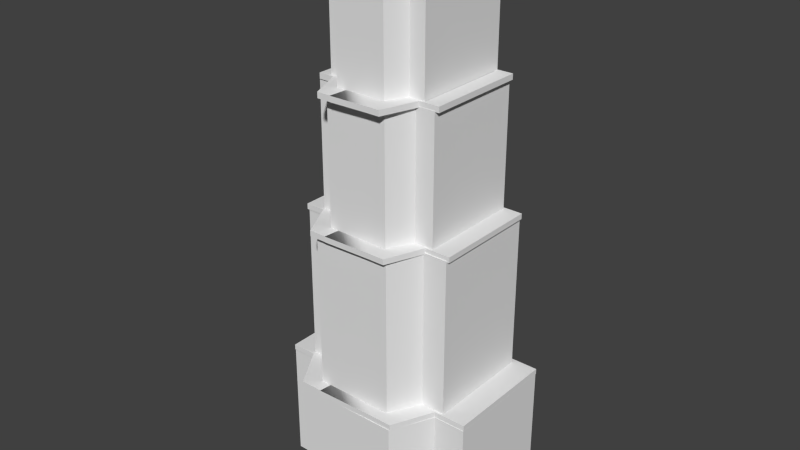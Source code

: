 # Source: Building_Large_Tiered.blend  (saved by Blender 2.76.0; exported with 4.5.12 LTS)
import bpy
from mathutils import Matrix  # noqa: F401  (used for matrix-valued properties, if any)

bpy.ops.wm.read_factory_settings(use_empty=True)
scene = bpy.context.scene
scene.name = 'Scene'

# ---- collections
col_collection_1 = bpy.data.collections.new('Collection 1'); scene.collection.children.link(col_collection_1)

# ---- node groups
ng_auto_smooth = bpy.data.node_groups.new('Auto Smooth', 'GeometryNodeTree')
_s = ng_auto_smooth.interface.new_socket(name='Geometry', in_out='OUTPUT', socket_type='NodeSocketGeometry')
_s = ng_auto_smooth.interface.new_socket(name='Geometry', in_out='INPUT', socket_type='NodeSocketGeometry')
_s = ng_auto_smooth.interface.new_socket(name='Angle', in_out='INPUT', socket_type='NodeSocketFloat')
_s.subtype = 'ANGLE'
_s.min_value = 0.0
_s.max_value = 3.142
ng_auto_smooth.is_modifier = True
_N = ng_auto_smooth.nodes; _L = ng_auto_smooth.links
n0 = _N.new('NodeGroupOutput'); n0.name = 'Group Output'; n0.location = (480, -100)
n1 = _N.new('NodeGroupInput'); n1.name = 'Group Input'; n1.location = (-420, -300)
n2 = _N.new('NodeGroupInput'); n2.name = 'Group Input.001'; n2.location = (-60, -100)
n3 = _N.new('GeometryNodeSetShadeSmooth'); n3.name = 'Set Shade Smooth'; n3.location = (120, -100)
n3.domain = 'EDGE'
n4 = _N.new('GeometryNodeSetShadeSmooth'); n4.name = 'Set Shade Smooth.001'; n4.location = (300, -100)
n5 = _N.new('GeometryNodeInputMeshEdgeAngle'); n5.name = 'Edge Angle'; n5.location = (-420, -220)
n6 = _N.new('GeometryNodeInputEdgeSmooth'); n6.name = 'Is Edge Smooth'; n6.location = (-60, -160)
n7 = _N.new('GeometryNodeInputShadeSmooth'); n7.name = 'Is Face Smooth'; n7.location = (-240, -340)
n8 = _N.new('FunctionNodeBooleanMath'); n8.name = 'Boolean Math'; n8.location = (-60, -220)
n9 = _N.new('FunctionNodeCompare'); n9.name = 'Compare'; n9.location = (-240, -180)
n9.operation = 'LESS_EQUAL'
_L.new(n5.outputs[0], n9.inputs[0])
_L.new(n4.outputs[0], n0.inputs[0])
_L.new(n1.outputs[1], n9.inputs[1])
_L.new(n9.outputs[0], n8.inputs[0])
_L.new(n7.outputs[0], n8.inputs[1])
_L.new(n2.outputs[0], n3.inputs[0])
_L.new(n6.outputs[0], n3.inputs[1])
_L.new(n3.outputs[0], n4.inputs[0])
_L.new(n8.outputs[0], n3.inputs[2])
n0.is_active_output = True

# ---- world
world_world = bpy.data.worlds.new('World'); scene.world = world_world
world_world.color = (0.05088, 0.05088, 0.05088)
world_world.use_sun_shadow = False
world_world.sun_shadow_jitter_overblur = 0.0
world_world.cycles.sampling_method = 'NONE'
world_world.cycles.sample_map_resolution = 256

# ---- meshes
me_cube = bpy.data.meshes.new('Cube')
me_cube.from_pydata([(-8.322, 5.814, 9.487), (-8.322, 5.814, 9.928), (-6.322, 5.814, 9.487), (-6.322, 5.814, 9.928), (-8.322, -2.776, 9.487), (-8.322, -2.776, 9.928), (-6.322, -2.776, 9.487), (-6.322, -2.776, 9.928), (-6.322, 6.21, 9.487), (-8.322, 6.21, 9.487), (-8.322, 6.21, 9.928), (-6.322, 6.21, 9.928), (-6.322, -3.09, 9.928), (-6.322, -3.09, 9.487), (-8.322, -3.09, 9.487), (-8.322, -3.09, 9.928), (6.147, 5.814, 9.928), (6.147, 5.814, 9.487), (6.147, 6.21, 9.928), (6.147, 6.21, 9.487), (8.11, 5.814, 9.928), (8.11, 5.814, 9.487), (8.11, 6.21, 9.928), (8.11, 6.21, 9.487), (6.147, -2.718, 9.928), (6.147, -2.718, 9.487), (8.11, -2.718, 9.928), (8.11, -2.718, 9.487), (6.147, -2.949, 9.928), (6.147, -2.949, 9.487), (8.11, -2.949, 9.928), (8.11, -2.949, 9.487), (5.546, -2.718, 9.928), (5.546, -2.718, 9.487), (5.546, -2.949, 9.928), (5.546, -2.949, 9.487), (3.939, -2.718, 9.928), (3.939, -2.718, 9.487), (3.939, -2.949, 9.928), (3.939, -2.949, 9.487), (4.035, -6.198, 9.928), (4.035, -6.198, 9.487), (2.428, -6.198, 9.928), (2.428, -6.198, 9.487), (-4.55, -2.776, 9.928), (-4.55, -2.776, 9.487), (-4.55, -3.09, 9.928), (-4.55, -3.09, 9.487), (-4.354, -6.277, 9.928), (-4.354, -6.277, 9.487), (-2.583, -6.277, 9.928), (-2.583, -6.277, 9.487), (-2.207, -3.05, 9.928), (-2.207, -3.05, 9.487), (-2.576, -6.298, 9.928), (-2.576, -6.298, 9.487), (-5.021, 5.194, 32.56), (-5.021, 5.194, 33.0), (-3.784, 5.194, 32.56), (-3.784, 5.194, 33.0), (-5.021, -2.397, 32.56), (-5.021, -2.397, 33.0), (-3.784, -2.397, 32.56), (-3.784, -2.397, 33.0), (-3.784, 5.543, 32.56), (-5.021, 5.543, 32.56), (-5.021, 5.543, 33.0), (-3.784, 5.543, 33.0), (-3.784, -2.675, 33.0), (-3.784, -2.675, 32.56), (-5.021, -2.675, 32.56), (-5.021, -2.675, 33.0), (3.931, 5.194, 33.0), (3.931, 5.194, 32.56), (3.931, 5.543, 33.0), (3.931, 5.543, 32.56), (5.145, 5.194, 33.0), (5.145, 5.194, 32.56), (5.145, 5.543, 33.0), (5.145, 5.543, 32.56), (3.931, -2.346, 33.0), (3.931, -2.346, 32.56), (5.145, -2.346, 33.0), (5.145, -2.346, 32.56), (3.931, -2.551, 33.0), (3.931, -2.551, 32.56), (5.145, -2.551, 33.0), (5.145, -2.551, 32.56), (3.559, -2.346, 33.0), (3.559, -2.346, 32.56), (3.559, -2.551, 33.0), (3.559, -2.551, 32.56), (2.565, -2.346, 33.0), (2.565, -2.346, 32.56), (2.565, -2.551, 33.0), (2.565, -2.551, 32.56), (2.624, -5.421, 33.0), (2.624, -5.421, 32.56), (1.63, -5.421, 33.0), (1.63, -5.421, 32.56), (-2.688, -2.397, 33.0), (-2.688, -2.397, 32.56), (-2.688, -2.675, 33.0), (-2.688, -2.675, 32.56), (-2.566, -5.491, 33.0), (-2.566, -5.491, 32.56), (-1.47, -5.491, 33.0), (-1.47, -5.491, 32.56), (-1.238, -2.639, 33.0), (-1.238, -2.639, 32.56), (-1.466, -5.51, 33.0), (-1.466, -5.51, 32.56), (-6.547, 5.397, 22.28), (-6.547, 5.397, 22.72), (-4.98, 5.397, 22.28), (-4.98, 5.397, 22.72), (-6.547, -2.545, 22.28), (-6.547, -2.545, 22.72), (-4.98, -2.545, 22.28), (-4.98, -2.545, 22.72), (-4.98, 5.763, 22.28), (-6.547, 5.763, 22.28), (-6.547, 5.763, 22.72), (-4.98, 5.763, 22.72), (-4.98, -2.836, 22.72), (-4.98, -2.836, 22.28), (-6.547, -2.836, 22.28), (-6.547, -2.836, 22.72), (4.789, 5.397, 22.72), (4.789, 5.397, 22.28), (4.789, 5.763, 22.72), (4.789, 5.763, 22.28), (6.326, 5.397, 22.72), (6.326, 5.397, 22.28), (6.326, 5.763, 22.72), (6.326, 5.763, 22.28), (4.789, -2.492, 22.72), (4.789, -2.492, 22.28), (6.326, -2.492, 22.72), (6.326, -2.492, 22.28), (4.789, -2.706, 22.72), (4.789, -2.706, 22.28), (6.326, -2.706, 22.72), (6.326, -2.706, 22.28), (4.317, -2.492, 22.72), (4.317, -2.492, 22.28), (4.317, -2.706, 22.72), (4.317, -2.706, 22.28), (3.059, -2.492, 22.72), (3.059, -2.492, 22.28), (3.059, -2.706, 22.72), (3.059, -2.706, 22.28), (3.134, -5.71, 22.72), (3.134, -5.71, 22.28), (1.875, -5.71, 22.72), (1.875, -5.71, 22.28), (-3.592, -2.545, 22.72), (-3.592, -2.545, 22.28), (-3.592, -2.836, 22.72), (-3.592, -2.836, 22.28), (-3.439, -5.782, 22.72), (-3.439, -5.782, 22.28), (-2.05, -5.782, 22.72), (-2.05, -5.782, 22.28), (-1.756, -2.799, 22.72), (-1.756, -2.799, 22.28), (-2.046, -5.803, 22.72), (-2.046, -5.803, 22.28), (8.112, -2.98, -0.1267), (-8.377, -2.98, -0.1267), (-8.377, 6.143, -0.1267), (8.112, 6.143, -0.1267), (8.112, -2.98, 9.486), (-8.377, -2.98, 9.486), (-8.377, 6.143, 9.486), (8.112, 6.143, 9.486), (8.112, -2.98, 8.486), (-8.377, -2.98, 8.486), (-4.681, -2.779, 22.37), (-6.1, -2.98, -0.1267), (8.112, -2.98, 8.986), (-8.377, -2.98, 8.986), (-6.1, -2.98, 9.486), (5.581, -2.98, -0.1267), (8.112, -2.98, 7.986), (-8.377, -2.98, 7.986), (5.581, -2.98, 9.486), (-6.1, -2.98, 8.486), (5.581, -2.98, 8.486), (5.581, -2.98, 8.986), (5.581, -2.98, 7.986), (-6.1, -2.98, 7.986), (-6.1, -2.98, 8.986), (3.99, -6.259, -0.1267), (-0.1323, -6.259, -0.1267), (3.99, -6.259, 9.486), (-0.1323, -6.259, 9.486), (3.99, -6.259, 8.486), (-0.1323, -6.259, 8.486), (-0.1323, -6.259, 7.986), (-0.1323, -6.259, 8.986), (-4.254, -6.259, -0.1267), (-4.254, -6.259, 9.486), (-4.254, -6.259, 8.486), (3.99, -6.259, 8.986), (3.99, -6.259, 7.986), (-4.254, -6.259, 7.986), (-4.254, -6.259, 8.986), (-4.681, -2.779, 9.486), (-6.413, -2.779, 9.486), (6.137, -2.779, 9.486), (6.137, 5.826, 9.486), (-6.413, 5.826, 9.486), (4.21, -2.779, 9.486), (-3.734, -2.576, 22.37), (2.999, -5.275, 9.486), (-0.1384, -5.275, 9.486), (-3.276, -5.275, 9.486), (-6.413, -2.779, 22.37), (6.137, -2.779, 22.37), (6.137, 5.826, 22.37), (-6.413, 5.826, 22.37), (4.21, -2.779, 22.37), (-3.734, -2.576, 32.62), (2.999, -5.275, 22.37), (-0.1384, -5.275, 22.37), (-3.276, -5.275, 22.37), (-5.105, -2.576, 22.37), (4.82, -2.576, 22.37), (4.82, 5.653, 22.37), (-5.105, 5.653, 22.37), (3.297, -2.576, 22.37), (-3.063, -2.431, 32.62), (2.339, -4.549, 22.37), (-0.1424, -4.549, 22.37), (-2.624, -4.549, 22.37), (-5.105, -2.576, 32.62), (4.82, -2.576, 32.62), (4.82, 5.653, 32.62), (-5.105, 5.653, 32.62), (3.297, -2.576, 32.62), (-3.063, -2.431, 40.26), (2.339, -4.549, 32.62), (-0.1424, -4.549, 32.62), (-2.624, -4.549, 32.62), (-4.176, -2.431, 32.62), (3.886, -2.431, 32.62), (3.886, 5.502, 32.62), (-4.176, 5.502, 32.62), (2.648, -2.431, 32.62), (-2.848, -2.385, 40.26), (1.87, -4.035, 32.62), (-0.1453, -4.035, 32.62), (-2.161, -4.035, 32.62), (-4.176, -2.431, 40.26), (3.886, -2.431, 40.26), (3.886, 5.502, 40.26), (-4.176, 5.502, 40.26), (2.648, -2.431, 40.26), (-2.848, -2.385, 40.77), (1.87, -4.035, 40.26), (-0.1453, -4.035, 40.26), (-2.161, -4.035, 40.26), (-3.878, -2.385, 40.26), (3.586, -2.385, 40.26), (3.586, 5.195, 40.26), (-3.878, 5.195, 40.26), (2.44, -2.385, 40.26), (-2.488, -2.308, 40.77), (1.72, -3.87, 40.26), (-0.1462, -3.87, 40.26), (-2.012, -3.87, 40.26), (-3.878, -2.385, 40.77), (3.586, -2.385, 40.77), (3.586, 5.195, 40.77), (-3.878, 5.195, 40.77), (2.44, -2.385, 40.77), (-2.488, -2.308, 41.48), (1.72, -3.87, 40.77), (-0.1462, -3.87, 40.77), (-2.012, -3.87, 40.77), (-3.382, -2.308, 40.77), (3.086, -2.308, 40.77), (3.086, 4.931, 40.77), (-3.382, 4.931, 40.77), (2.093, -2.308, 40.77), (-0.7587, -0.07471, 44.07), (1.469, -3.594, 40.77), (-0.1477, -3.594, 40.77), (-1.765, -3.594, 40.77), (-3.382, -2.308, 41.48), (3.086, -2.308, 41.48), (3.086, 4.931, 41.48), (-3.382, 4.931, 41.48), (2.093, -2.308, 41.48), (-0.1477, -2.308, 41.48), (1.469, -2.672, 41.48), (-0.1477, -2.672, 41.48), (-1.765, -2.672, 41.48), (-0.9877, -0.07471, 44.07), (0.6711, -0.07471, 44.07), (0.6711, 1.782, 44.07), (-0.9877, 1.782, 44.07), (0.4165, -0.07471, 44.07), (-0.1583, -0.07471, 44.07)], [], [(1, 3, 11, 10), (2, 3, 7, 6), (5, 4, 14, 15), (4, 5, 1, 0), (2, 6, 4, 0), (7, 3, 1, 5), (9, 10, 11, 8), (2, 0, 9, 8), (11, 3, 16, 18), (0, 1, 10, 9), (13, 12, 15, 14), (4, 6, 13, 14), (7, 5, 15, 12), (6, 7, 44, 45), (17, 19, 23, 21), (3, 2, 17, 16), (2, 8, 19, 17), (8, 11, 18, 19), (20, 21, 23, 22), (19, 18, 22, 23), (18, 16, 20, 22), (21, 20, 26, 27), (25, 27, 31, 29), (20, 16, 24, 26), (17, 21, 27, 25), (16, 17, 25, 24), (28, 29, 31, 30), (29, 28, 34, 35), (26, 24, 28, 30), (27, 26, 30, 31), (34, 32, 36, 38), (25, 29, 35, 33), (24, 25, 33, 32), (28, 24, 32, 34), (36, 37, 39, 38), (39, 35, 41, 43), (33, 35, 39, 37), (32, 33, 37, 36), (41, 40, 42, 43), (35, 34, 40, 41), (34, 38, 42, 40), (42, 38, 52, 54), (45, 44, 46, 47), (13, 6, 45, 47), (47, 46, 50, 51), (7, 12, 46, 44), (48, 49, 51, 50), (13, 47, 51, 49), (12, 13, 49, 48), (46, 12, 48, 50), (52, 53, 55, 54), (39, 43, 55, 53), (43, 42, 54, 55), (38, 39, 53, 52), (52, 46, 50, 54), (57, 59, 67, 66), (58, 59, 63, 62), (61, 60, 70, 71), (60, 61, 57, 56), (58, 62, 60, 56), (63, 59, 57, 61), (65, 66, 67, 64), (58, 56, 65, 64), (67, 59, 72, 74), (56, 57, 66, 65), (69, 68, 71, 70), (60, 62, 69, 70), (63, 61, 71, 68), (62, 63, 100, 101), (73, 75, 79, 77), (59, 58, 73, 72), (58, 64, 75, 73), (64, 67, 74, 75), (76, 77, 79, 78), (75, 74, 78, 79), (74, 72, 76, 78), (77, 76, 82, 83), (81, 83, 87, 85), (76, 72, 80, 82), (73, 77, 83, 81), (72, 73, 81, 80), (84, 85, 87, 86), (85, 84, 90, 91), (82, 80, 84, 86), (83, 82, 86, 87), (90, 88, 92, 94), (81, 85, 91, 89), (80, 81, 89, 88), (84, 80, 88, 90), (92, 93, 95, 94), (95, 91, 97, 99), (89, 91, 95, 93), (88, 89, 93, 92), (97, 96, 98, 99), (91, 90, 96, 97), (90, 94, 98, 96), (98, 94, 108, 110), (101, 100, 102, 103), (69, 62, 101, 103), (103, 102, 106, 107), (63, 68, 102, 100), (104, 105, 107, 106), (69, 103, 107, 105), (68, 69, 105, 104), (102, 68, 104, 106), (108, 109, 111, 110), (95, 99, 111, 109), (99, 98, 110, 111), (94, 95, 109, 108), (108, 102, 106, 110), (113, 115, 123, 122), (114, 115, 119, 118), (117, 116, 126, 127), (116, 117, 113, 112), (114, 118, 116, 112), (119, 115, 113, 117), (121, 122, 123, 120), (114, 112, 121, 120), (123, 115, 128, 130), (112, 113, 122, 121), (125, 124, 127, 126), (116, 118, 125, 126), (119, 117, 127, 124), (118, 119, 156, 157), (129, 131, 135, 133), (115, 114, 129, 128), (114, 120, 131, 129), (120, 123, 130, 131), (132, 133, 135, 134), (131, 130, 134, 135), (130, 128, 132, 134), (133, 132, 138, 139), (137, 139, 143, 141), (132, 128, 136, 138), (129, 133, 139, 137), (128, 129, 137, 136), (140, 141, 143, 142), (141, 140, 146, 147), (138, 136, 140, 142), (139, 138, 142, 143), (146, 144, 148, 150), (137, 141, 147, 145), (136, 137, 145, 144), (140, 136, 144, 146), (148, 149, 151, 150), (151, 147, 153, 155), (145, 147, 151, 149), (144, 145, 149, 148), (153, 152, 154, 155), (147, 146, 152, 153), (146, 150, 154, 152), (154, 150, 164, 166), (157, 156, 158, 159), (125, 118, 157, 159), (159, 158, 162, 163), (119, 124, 158, 156), (160, 161, 163, 162), (125, 159, 163, 161), (124, 125, 161, 160), (158, 124, 160, 162), (164, 165, 167, 166), (151, 155, 167, 165), (155, 154, 166, 167), (150, 151, 165, 164), (164, 158, 162, 166), (186, 172, 210, 213), (192, 182, 173, 181), (169, 185, 177, 181, 173, 174, 170), (170, 174, 175, 171), (172, 180, 176, 184, 168, 171, 175), (191, 187, 177, 185), (174, 173, 209, 212), (191, 179, 201, 206), (189, 186, 195, 204), (176, 180, 189, 188), (180, 172, 186, 189), (183, 190, 205, 193), (168, 184, 190, 183), (184, 176, 188, 190), (179, 191, 185, 169), (188, 189, 204, 197), (187, 192, 181, 177), (182, 192, 207, 202), (202, 196, 216, 217), (205, 197, 198, 199), (204, 195, 196, 200), (197, 204, 200, 198), (193, 205, 199, 194), (194, 199, 206, 201), (199, 198, 203, 206), (198, 200, 207, 203), (200, 196, 202, 207), (190, 188, 197, 205), (192, 187, 203, 207), (187, 191, 206, 203), (211, 212, 221, 220), (208, 217, 226, 178), (212, 209, 218, 221), (195, 186, 213, 215), (182, 202, 217, 208), (175, 174, 212, 211), (173, 182, 208, 209), (196, 195, 215, 216), (172, 175, 211, 210), (221, 218, 227, 230), (224, 222, 231, 233), (219, 220, 229, 228), (216, 215, 224, 225), (209, 208, 178, 218), (213, 210, 219, 222), (217, 216, 225, 226), (210, 211, 220, 219), (215, 213, 222, 224), (235, 234, 243, 244), (231, 228, 237, 240), (227, 214, 223, 236), (178, 226, 235, 214), (220, 221, 230, 229), (225, 224, 233, 234), (218, 178, 214, 227), (222, 219, 228, 231), (226, 225, 234, 235), (236, 223, 232, 245), (243, 242, 251, 252), (238, 239, 248, 247), (228, 229, 238, 237), (233, 231, 240, 242), (230, 227, 236, 239), (214, 235, 244, 223), (229, 230, 239, 238), (234, 233, 242, 243), (232, 253, 262, 241), (248, 245, 254, 257), (251, 249, 258, 260), (240, 237, 246, 249), (244, 243, 252, 253), (237, 238, 247, 246), (242, 240, 249, 251), (239, 236, 245, 248), (223, 244, 253, 232), (260, 258, 267, 269), (255, 256, 265, 264), (262, 261, 270, 271), (247, 248, 257, 256), (252, 251, 260, 261), (245, 232, 241, 254), (249, 246, 255, 258), (253, 252, 261, 262), (246, 247, 256, 255), (263, 250, 259, 272), (270, 269, 278, 279), (265, 266, 275, 274), (257, 254, 263, 266), (241, 262, 271, 250), (256, 257, 266, 265), (261, 260, 269, 270), (254, 241, 250, 263), (258, 255, 264, 267), (274, 275, 284, 283), (259, 280, 289, 268), (275, 272, 281, 284), (267, 264, 273, 276), (271, 270, 279, 280), (264, 265, 274, 273), (269, 267, 276, 278), (266, 263, 272, 275), (250, 271, 280, 259), (287, 285, 294, 296), (282, 283, 292, 291), (289, 288, 297, 298), (279, 278, 287, 288), (272, 259, 268, 281), (276, 273, 282, 285), (280, 279, 288, 289), (273, 274, 283, 282), (278, 276, 285, 287), (277, 295, 304, 286), (294, 295, 297, 296), (295, 277, 298, 297), (284, 281, 290, 293), (268, 289, 298, 277), (283, 284, 293, 292), (288, 287, 296, 297), (281, 268, 277, 290), (285, 282, 291, 294), (300, 301, 302, 299, 286, 304, 303), (295, 294, 303, 304), (293, 290, 299, 302), (290, 277, 286, 299), (294, 291, 300, 303), (292, 293, 302, 301), (291, 292, 301, 300)])
me_cube.polygons.foreach_set('use_smooth', [True] * 292)
_uv = me_cube.uv_layers.new(name='UVMap')
_uv.uv.foreach_set('vector', [0.3293, 5.467e-08, 0.3293, 0.05096, 0.3192, 0.05096, 0.3192, 5.467e-08, 0.8456, 0.9192, 0.7945, 0.9192, 0.7945, 0.7003, 0.8456, 0.7003, 0.6924, 0.929, 0.7435, 0.929, 0.7435, 0.937, 0.6924, 0.937, 0.7435, 0.929, 0.6924, 0.929, 0.6924, 0.7104, 0.7435, 0.7104, 0.01011, 0.3677, 0.2293, 0.3677, 0.2293, 0.4187, 0.01011, 0.4187, 0.5485, 0.05096, 0.3293, 0.05096, 0.3293, 5.467e-08, 0.5485, 0.0, 0.9008, 0.8374, 0.8498, 0.8374, 0.8498, 0.7864, 0.9008, 0.7864, 0.01011, 0.3677, 0.01011, 0.4187, 7.302e-08, 0.4187, 7.302e-08, 0.3677, 0.3192, 0.05096, 0.3293, 0.05096, 0.3293, 0.3687, 0.3192, 0.3687, 0.7435, 0.7104, 0.6924, 0.7104, 0.6924, 0.7003, 0.7435, 0.7003, 0.3862, 0.9895, 0.3862, 0.9385, 0.4372, 0.9385, 0.4372, 0.9895, 0.2293, 0.4187, 0.2293, 0.3677, 0.2374, 0.3677, 0.2374, 0.4187, 0.5485, 0.05096, 0.5485, 0.0, 0.5566, 0.0, 0.5566, 0.05096, 0.5335, 0.9433, 0.5335, 0.9942, 0.4882, 0.9942, 0.4882, 0.9433, 0.01011, 0.05, 0.0, 0.05, 0.0, 4.86e-08, 0.01011, 4.86e-08, 0.9519, 0.7364, 0.9008, 0.7364, 0.9008, 0.4187, 0.9519, 0.4187, 0.01011, 0.3677, 7.302e-08, 0.3677, 0.0, 0.05, 0.01011, 0.05, 0.9008, 0.7864, 0.8498, 0.7864, 0.8498, 0.4687, 0.9008, 0.4687, 0.7945, 0.7104, 0.7435, 0.7104, 0.7435, 0.7003, 0.7945, 0.7003, 0.9008, 0.4687, 0.8498, 0.4687, 0.8498, 0.4187, 0.9008, 0.4187, 0.3192, 0.3687, 0.3293, 0.3687, 0.3293, 0.4187, 0.3192, 0.4187, 0.7435, 0.7104, 0.7945, 0.7104, 0.7945, 0.9278, 0.7435, 0.9278, 0.2278, 0.05, 0.2278, 0.0, 0.2338, 0.0, 0.2338, 0.05, 0.3293, 0.4187, 0.3293, 0.3687, 0.5471, 0.3687, 0.5471, 0.4187, 0.01011, 0.05, 0.01011, 4.86e-08, 0.2278, 0.0, 0.2278, 0.05, 0.0, 0.7467, 0.05104, 0.7467, 0.05104, 0.9638, 7.606e-09, 0.9638, 0.7435, 0.949, 0.7945, 0.949, 0.7945, 0.999, 0.7435, 0.999, 0.7945, 0.949, 0.7435, 0.949, 0.7435, 0.9337, 0.7945, 0.9337, 0.5471, 0.4187, 0.5471, 0.3687, 0.553, 0.3687, 0.553, 0.4187, 0.7435, 0.9278, 0.7945, 0.9278, 0.7945, 0.9337, 0.7435, 0.9337, 0.553, 0.3534, 0.5471, 0.3534, 0.5471, 0.3124, 0.553, 0.3124, 0.2278, 0.05, 0.2338, 0.05, 0.2338, 0.06533, 0.2278, 0.06533, 0.6924, 0.937, 0.7435, 0.937, 0.7435, 0.9523, 0.6924, 0.9523, 0.553, 0.3687, 0.5471, 0.3687, 0.5471, 0.3534, 0.553, 0.3534, 0.2611, 0.8486, 0.2611, 0.8996, 0.2552, 0.8996, 0.2552, 0.8486, 0.2338, 0.1063, 0.2338, 0.06533, 0.3167, 0.1038, 0.3167, 0.1448, 0.2278, 0.06533, 0.2338, 0.06533, 0.2338, 0.1063, 0.2278, 0.1063, 0.6924, 0.9523, 0.7435, 0.9523, 0.7435, 0.9932, 0.6924, 0.9932, 0.3351, 0.7467, 0.3862, 0.7467, 0.3862, 0.7876, 0.3351, 0.7876, 0.3351, 0.9855, 0.2841, 0.9855, 0.2841, 0.9033, 0.3351, 0.9033, 0.553, 0.3534, 0.553, 0.3124, 0.6359, 0.2739, 0.6359, 0.3149, 0.6359, 0.2739, 0.553, 0.3124, 0.5555, 0.1558, 0.6385, 0.1464, 0.8937, 0.3716, 0.8426, 0.3716, 0.8426, 0.3635, 0.8937, 0.3635, 0.2374, 0.3677, 0.2293, 0.3677, 0.2293, 0.3226, 0.2374, 0.3226, 0.8937, 0.3635, 0.8426, 0.3635, 0.8426, 0.2816, 0.8937, 0.2816, 0.5485, 0.05096, 0.5566, 0.05096, 0.5566, 0.09611, 0.5485, 0.09611, 0.9971, 0.4187, 0.9971, 0.4696, 0.9519, 0.4696, 0.9519, 0.4187, 0.2374, 0.3677, 0.2374, 0.3226, 0.3187, 0.2724, 0.3187, 0.3176, 0.8498, 0.8374, 0.9008, 0.8374, 0.9008, 0.9211, 0.8498, 0.9211, 0.5566, 0.09611, 0.5566, 0.05096, 0.6379, 0.1011, 0.6379, 0.1462, 0.3351, 0.9152, 0.3862, 0.9152, 0.3862, 0.9973, 0.3351, 0.9973, 0.2338, 0.1063, 0.3167, 0.1448, 0.3192, 0.2723, 0.2363, 0.2629, 0.3351, 0.7876, 0.3862, 0.7876, 0.3862, 0.9152, 0.3351, 0.9152, 0.2841, 0.7467, 0.3351, 0.7467, 0.3351, 0.9033, 0.2841, 0.9033, 0.5555, 0.1558, 0.5566, 0.09611, 0.6379, 0.1462, 0.6385, 0.1464, 0.5903, 0.6914, 0.6219, 0.6914, 0.6219, 0.7003, 0.5903, 0.7003, 0.4882, 0.9401, 0.4372, 0.9401, 0.4372, 0.7467, 0.4882, 0.7467, 0.1531, 0.7538, 0.1021, 0.7538, 0.1021, 0.7467, 0.1531, 0.7467, 0.1021, 0.7538, 0.1531, 0.7538, 0.1531, 0.9469, 0.1021, 0.9469, 0.8663, 0.2727, 0.8663, 0.07932, 0.8979, 0.07932, 0.8979, 0.2727, 0.6219, 0.498, 0.6219, 0.6914, 0.5903, 0.6914, 0.5903, 0.498, 0.6414, 0.9594, 0.5903, 0.9594, 0.5903, 0.9278, 0.6414, 0.9278, 0.8663, 0.2727, 0.8979, 0.2727, 0.8979, 0.2816, 0.8663, 0.2816, 0.6219, 0.7003, 0.6219, 0.6914, 0.8188, 0.6914, 0.8188, 0.7003, 0.1021, 0.9469, 0.1531, 0.9469, 0.1531, 0.9558, 0.1021, 0.9558, 0.2358, 0.949, 0.2358, 1.0, 0.2042, 1.0, 0.2042, 0.949, 0.8979, 0.07932, 0.8663, 0.07932, 0.8663, 0.07223, 0.8979, 0.07223, 0.6219, 0.498, 0.5903, 0.498, 0.5903, 0.4909, 0.6219, 0.4909, 0.2832, 0.7467, 0.2832, 0.7977, 0.2552, 0.7977, 0.2552, 0.7467, 0.6694, 0.2727, 0.6694, 0.2816, 0.6385, 0.2816, 0.6385, 0.2727, 0.4882, 0.7467, 0.5393, 0.7467, 0.5393, 0.9433, 0.4882, 0.9433, 0.8663, 0.2727, 0.8663, 0.2816, 0.6694, 0.2816, 0.6694, 0.2727, 0.6414, 0.9278, 0.5903, 0.9278, 0.5903, 0.7313, 0.6414, 0.7313, 0.2042, 0.7556, 0.1531, 0.7556, 0.1531, 0.7467, 0.2042, 0.7467, 0.6414, 0.7313, 0.5903, 0.7313, 0.5903, 0.7003, 0.6414, 0.7003, 0.8188, 0.7003, 0.8188, 0.6914, 0.8498, 0.6914, 0.8498, 0.7003, 0.1531, 0.7556, 0.2042, 0.7556, 0.2042, 0.9477, 0.1531, 0.9477, 0.6694, 0.08062, 0.6385, 0.08062, 0.6385, 0.07541, 0.6694, 0.07541, 0.8498, 0.6914, 0.8188, 0.6914, 0.8188, 0.4993, 0.8498, 0.4993, 0.6694, 0.2727, 0.6385, 0.2727, 0.6385, 0.08062, 0.6694, 0.08062, 0.3862, 0.7467, 0.4372, 0.7467, 0.4372, 0.9385, 0.3862, 0.9385, 0.9614, 0.5716, 0.9614, 0.5206, 0.9924, 0.5206, 0.9924, 0.5716, 0.9614, 0.5206, 0.9614, 0.5716, 0.9519, 0.5716, 0.9519, 0.5206, 0.8498, 0.4993, 0.8188, 0.4993, 0.8188, 0.4941, 0.8498, 0.4941, 0.1531, 0.9477, 0.2042, 0.9477, 0.2042, 0.9529, 0.1531, 0.9529, 0.8093, 0.4941, 0.8093, 0.4993, 0.7839, 0.4993, 0.7839, 0.4941, 0.6694, 0.08062, 0.6694, 0.07541, 0.6789, 0.07541, 0.6789, 0.08062, 0.5393, 0.9984, 0.5393, 0.9474, 0.5488, 0.9474, 0.5488, 0.9984, 0.8188, 0.4941, 0.8188, 0.4993, 0.8093, 0.4993, 0.8093, 0.4941, 0.2718, 0.8486, 0.2718, 0.8996, 0.2666, 0.8996, 0.2666, 0.8486, 0.7043, 0.07541, 0.6789, 0.07541, 0.7028, 0.002259, 0.7282, 0.002258, 0.6789, 0.08062, 0.6789, 0.07541, 0.7043, 0.07541, 0.7043, 0.08062, 0.5488, 0.9984, 0.5488, 0.9474, 0.5742, 0.9474, 0.5742, 0.9984, 0.7916, 0.3859, 0.7405, 0.3859, 0.7405, 0.3605, 0.7916, 0.3605, 1.0, 0.3014, 0.949, 0.3014, 0.949, 0.2286, 1.0, 0.2286, 0.8093, 0.4941, 0.7839, 0.4941, 0.7601, 0.4209, 0.7855, 0.4209, 0.7601, 0.4209, 0.7839, 0.4941, 0.6869, 0.4918, 0.6811, 0.4187, 1.0, 0.07926, 0.949, 0.07926, 0.949, 0.07217, 1.0, 0.07217, 0.8663, 0.07223, 0.8663, 0.07932, 0.8384, 0.07932, 0.8384, 0.07223, 1.0, 0.07217, 0.949, 0.07217, 0.949, 1.215e-08, 1.0, 0.0, 0.6219, 0.498, 0.6219, 0.4909, 0.6499, 0.4909, 0.6499, 0.498, 0.2832, 0.7977, 0.2832, 0.8486, 0.2552, 0.8486, 0.2552, 0.7977, 0.8663, 0.07223, 0.8384, 0.07223, 0.8073, 0.0004896, 0.8353, 0.0004896, 0.949, 0.1553, 1.0, 0.1553, 1.0, 0.2286, 0.949, 0.2286, 0.6499, 0.4909, 0.6219, 0.4909, 0.653, 0.4192, 0.681, 0.4192, 0.949, 0.3014, 1.0, 0.3014, 1.0, 0.3741, 0.949, 0.3741, 0.7043, 0.07541, 0.7282, 0.002258, 0.8072, 0.0, 0.8014, 0.07315, 0.7916, 0.3605, 0.7405, 0.3605, 0.7405, 0.2816, 0.7916, 0.2816, 0.7916, 0.2816, 0.8426, 0.2816, 0.8426, 0.3785, 0.7916, 0.3785, 0.6869, 0.4918, 0.6499, 0.4909, 0.681, 0.4192, 0.6811, 0.4187, 0.581, 0.7467, 0.581, 0.7068, 0.5903, 0.7068, 0.5903, 0.7467, 0.2552, 0.949, 0.2042, 0.949, 0.2042, 0.7467, 0.2552, 0.7467, 0.9519, 0.7438, 0.9008, 0.7438, 0.9008, 0.7364, 0.9519, 0.7364, 0.9008, 0.7438, 0.9519, 0.7438, 0.9519, 0.9459, 0.9008, 0.9459, 0.009345, 0.7068, 0.212, 0.7068, 0.212, 0.7467, 0.009345, 0.7467, 0.3783, 0.7068, 0.581, 0.7068, 0.581, 0.7467, 0.3783, 0.7467, 0.949, 0.328, 0.8979, 0.328, 0.8979, 0.2881, 0.949, 0.2881, 0.009345, 0.7068, 0.009345, 0.7467, 7.302e-08, 0.7467, 7.302e-08, 0.7068, 0.5903, 0.7068, 0.581, 0.7068, 0.581, 0.4579, 0.5903, 0.4579, 0.9008, 0.9459, 0.9519, 0.9459, 0.9519, 0.9552, 0.9008, 0.9552, 0.9519, 0.6225, 0.9519, 0.5716, 0.9919, 0.5716, 0.9919, 0.6225, 0.212, 0.7467, 0.212, 0.7068, 0.2195, 0.7068, 0.2195, 0.7467, 0.3783, 0.7068, 0.3783, 0.7467, 0.3709, 0.7467, 0.3709, 0.7068, 0.9519, 0.6735, 0.9519, 0.6225, 0.9873, 0.6225, 0.9873, 0.6735, 0.009345, 0.4579, 0.0, 0.4579, 0.0, 0.4187, 0.009345, 0.4187, 0.6414, 0.7003, 0.6924, 0.7003, 0.6924, 0.9492, 0.6414, 0.9492, 0.009345, 0.7068, 7.302e-08, 0.7068, 0.0, 0.4579, 0.009345, 0.4579, 0.949, 0.2881, 0.8979, 0.2881, 0.8979, 0.03917, 0.949, 0.03917, 0.05104, 0.9531, 0.1021, 0.9531, 0.1021, 0.9625, 0.05104, 0.9625, 0.949, 0.03917, 0.8979, 0.03917, 0.8979, 0.0, 0.949, 0.0, 0.5903, 0.4579, 0.581, 0.4579, 0.581, 0.4187, 0.5903, 0.4187, 0.1021, 0.9531, 0.05104, 0.9531, 0.05104, 0.7521, 0.1021, 0.7521, 0.2107, 0.4579, 0.2107, 0.4187, 0.2161, 0.4187, 0.2161, 0.4579, 0.581, 0.4187, 0.581, 0.4579, 0.3797, 0.4579, 0.3797, 0.4187, 0.009345, 0.4579, 0.009345, 0.4187, 0.2107, 0.4187, 0.2107, 0.4579, 0.5903, 0.9474, 0.5393, 0.9474, 0.5393, 0.7467, 0.5903, 0.7467, 0.4372, 0.9521, 0.4882, 0.9521, 0.4882, 0.9913, 0.4372, 0.9913, 0.4882, 0.9521, 0.4372, 0.9521, 0.4372, 0.9401, 0.4882, 0.9401, 0.3797, 0.4187, 0.3797, 0.4579, 0.3742, 0.4579, 0.3742, 0.4187, 0.1021, 0.7521, 0.05104, 0.7521, 0.05104, 0.7467, 0.1021, 0.7467, 0.3742, 0.4699, 0.3797, 0.4699, 0.3797, 0.5019, 0.3742, 0.5019, 0.2107, 0.4579, 0.2161, 0.4579, 0.2161, 0.4699, 0.2107, 0.4699, 0.996, 0.4696, 0.996, 0.5206, 0.984, 0.5206, 0.984, 0.4696, 0.3742, 0.4579, 0.3797, 0.4579, 0.3797, 0.4699, 0.3742, 0.4699, 0.2666, 0.8486, 0.2666, 0.8996, 0.2611, 0.8996, 0.2611, 0.8486, 0.2161, 0.5019, 0.2161, 0.4699, 0.2928, 0.5, 0.2928, 0.5321, 0.2107, 0.4699, 0.2161, 0.4699, 0.2161, 0.5019, 0.2107, 0.5019, 0.984, 0.4696, 0.984, 0.5206, 0.9519, 0.5206, 0.9519, 0.4696, 0.6895, 0.4136, 0.6385, 0.4136, 0.6385, 0.3816, 0.6895, 0.3816, 0.8498, 0.9211, 0.9008, 0.9211, 0.9008, 0.9972, 0.8498, 0.9972, 0.3742, 0.4699, 0.3742, 0.5019, 0.2975, 0.5321, 0.2975, 0.5, 0.2975, 0.5321, 0.3742, 0.5019, 0.3718, 0.6246, 0.2952, 0.632, 0.8979, 0.328, 0.949, 0.328, 0.949, 0.3354, 0.8979, 0.3354, 0.2195, 0.7068, 0.212, 0.7068, 0.212, 0.6714, 0.2195, 0.6714, 0.8979, 0.3354, 0.949, 0.3354, 0.949, 0.411, 0.8979, 0.411, 0.3783, 0.7068, 0.3709, 0.7068, 0.3709, 0.6714, 0.3783, 0.6714, 0.9519, 0.7245, 0.9519, 0.6735, 0.9873, 0.6735, 0.9873, 0.7245, 0.2195, 0.7068, 0.2195, 0.6714, 0.2947, 0.6321, 0.2947, 0.6675, 0.7945, 0.9192, 0.8456, 0.9192, 0.8456, 0.9962, 0.7945, 0.9962, 0.3709, 0.6714, 0.3709, 0.7068, 0.2957, 0.6675, 0.2957, 0.6321, 0.949, 0.07926, 1.0, 0.07926, 1.0, 0.1553, 0.949, 0.1553, 0.2161, 0.5019, 0.2928, 0.5321, 0.2952, 0.632, 0.2185, 0.6246, 0.6895, 0.3816, 0.6385, 0.3816, 0.6385, 0.2816, 0.6895, 0.2816, 0.6895, 0.2816, 0.7405, 0.2816, 0.7405, 0.4043, 0.6895, 0.4043, 0.3718, 0.6246, 0.3709, 0.6714, 0.2957, 0.6321, 0.2952, 0.632, 0.1888, 0.6207, 0.1888, 0.6567, 0.1847, 0.6286, 0.1847, 0.6012, 0.9451, 0.7826, 0.9451, 0.7722, 0.9923, 0.7722, 0.9923, 0.7826, 0.7155, 0.6128, 0.8387, 0.6128, 0.8463, 0.6128, 0.8538, 0.6128, 0.8614, 0.6128, 0.8614, 0.8032, 0.7155, 0.8032, 0.7155, 0.688, 0.5165, 0.688, 0.5165, 0.344, 0.7155, 0.344, 0.1888, 0.6567, 0.1888, 0.6644, 0.1888, 0.672, 0.1888, 0.6796, 0.1888, 0.8032, 0.0, 0.8032, 1.974e-08, 0.6567, 0.9451, 0.8035, 0.9451, 0.793, 0.9923, 0.793, 0.9923, 0.8035, 1.974e-08, 0.4218, 0.1888, 0.4218, 0.1847, 0.4498, 0.006546, 0.4498, 0.4348, 0.737, 0.4348, 0.6128, 0.5027, 0.639, 0.5027, 0.7632, 0.1888, 0.6283, 0.1888, 0.6207, 0.2567, 0.598, 0.2567, 0.6056, 0.4872, 0.9658, 0.4872, 0.9763, 0.4348, 0.9763, 0.4348, 0.9658, 0.4872, 0.9763, 0.4872, 0.9867, 0.4348, 0.9867, 0.4348, 0.9763, 0.1888, 0.7672, 0.1888, 0.6435, 0.2567, 0.6209, 0.2567, 0.7445, 0.4872, 0.7861, 0.4872, 0.9554, 0.4348, 0.9554, 0.4348, 0.7861, 0.4872, 0.9554, 0.4872, 0.9658, 0.4348, 0.9658, 0.4348, 0.9554, 0.9451, 0.9727, 0.9451, 0.8035, 0.9923, 0.8035, 0.9923, 0.9727, 0.1888, 0.6359, 0.1888, 0.6283, 0.2567, 0.6056, 0.2567, 0.6133, 0.9451, 0.793, 0.9451, 0.7826, 0.9923, 0.7826, 0.9923, 0.793, 0.4348, 0.76, 0.4348, 0.7523, 0.5027, 0.7785, 0.5027, 0.7861, 0.2567, 0.4806, 0.2567, 0.5393, 0.2363, 0.5392, 0.2363, 0.4945, 0.6872, 0.8573, 0.6872, 0.8677, 0.6018, 0.8677, 0.6018, 0.8573, 0.6872, 0.8781, 0.6872, 0.8886, 0.6018, 0.8886, 0.6018, 0.8781, 0.6872, 0.8677, 0.6872, 0.8781, 0.6018, 0.8781, 0.6018, 0.8677, 0.6872, 0.688, 0.6872, 0.8573, 0.6018, 0.8573, 0.6018, 0.688, 0.6018, 0.688, 0.6018, 0.8573, 0.5165, 0.8573, 0.5165, 0.688, 0.6018, 0.8573, 0.6018, 0.8677, 0.5165, 0.8677, 0.5165, 0.8573, 0.6018, 0.8677, 0.6018, 0.8781, 0.5165, 0.8781, 0.5165, 0.8677, 0.6018, 0.8781, 0.6018, 0.8886, 0.5165, 0.8886, 0.5165, 0.8781, 0.1888, 0.6435, 0.1888, 0.6359, 0.2567, 0.6133, 0.2567, 0.6209, 0.4348, 0.7523, 0.4348, 0.7447, 0.5027, 0.7708, 0.5027, 0.7785, 0.4348, 0.7447, 0.4348, 0.737, 0.5027, 0.7632, 0.5027, 0.7708, 0.5165, 0.6128, 0.2567, 0.6128, 0.2567, 0.344, 0.5165, 0.344, 0.9286, 0.3399, 0.8769, 0.32, 0.8769, 0.1228, 0.9286, 0.1427, 0.2567, 0.6128, 0.4348, 0.6128, 0.4348, 0.8101, 0.2567, 0.8101, 0.2567, 0.598, 0.1888, 0.6207, 0.1847, 0.6012, 0.2363, 0.5839, 0.1888, 0.4543, 0.2567, 0.4806, 0.2363, 0.4945, 0.1847, 0.4745, 1.974e-08, 0.6567, 1.974e-08, 0.4218, 0.006546, 0.4498, 0.006546, 0.6286, 0.1888, 0.4218, 0.1888, 0.4543, 0.1847, 0.4745, 0.1847, 0.4498, 0.2567, 0.5393, 0.2567, 0.598, 0.2363, 0.5839, 0.2363, 0.5392, 0.1888, 0.6567, 1.974e-08, 0.6567, 0.006546, 0.6286, 0.1847, 0.6286, 0.006546, 0.2534, 0.1847, 0.2534, 0.1805, 0.272, 0.01013, 0.272, 0.2363, 0.3875, 0.1847, 0.4047, 0.1805, 0.3917, 0.2213, 0.3781, 0.1847, 0.4322, 0.006546, 0.4322, 0.01013, 0.4134, 0.1805, 0.4134, 0.7804, 0.6128, 0.7155, 0.6128, 0.7155, 0.344, 0.7804, 0.344, 0.9481, 0.344, 0.984, 0.344, 0.984, 0.6128, 0.9481, 0.6128, 0.9685, 0.3399, 0.9286, 0.3399, 0.9286, 0.07104, 0.9685, 0.07104, 0.8454, 0.6128, 0.7804, 0.6128, 0.7804, 0.344, 0.8454, 0.344, 0.1847, 0.6286, 0.006546, 0.6286, 0.006546, 0.4322, 0.1847, 0.4322, 0.2363, 0.5839, 0.1847, 0.6012, 0.1847, 0.4047, 0.2363, 0.3875, 0.8454, 0.344, 0.8967, 0.344, 0.8967, 0.5579, 0.8454, 0.5579, 0.9685, 0.07104, 1.0, 0.07104, 1.0, 0.2849, 0.9685, 0.2849, 0.4872, 0.7861, 0.5156, 0.7861, 0.5156, 1.0, 0.4872, 1.0, 0.1847, 0.2781, 0.2363, 0.2981, 0.2213, 0.3074, 0.1805, 0.2916, 0.006546, 0.4322, 0.006546, 0.2534, 0.01013, 0.272, 0.01013, 0.4134, 0.2363, 0.3428, 0.2363, 0.3875, 0.2213, 0.3781, 0.2213, 0.3427, 0.1847, 0.2534, 0.1847, 0.2781, 0.1805, 0.2916, 0.1805, 0.272, 0.1847, 0.4047, 0.1847, 0.4322, 0.1805, 0.4134, 0.1805, 0.3917, 0.2363, 0.2981, 0.2363, 0.3428, 0.2213, 0.3427, 0.2213, 0.3074, 0.1805, 0.1158, 0.1805, 0.1353, 0.1775, 0.1449, 0.1775, 0.129, 0.2213, 0.1865, 0.2213, 0.2218, 0.2107, 0.2152, 0.2107, 0.1865, 0.01013, 0.2572, 0.01013, 0.1158, 0.01326, 0.129, 0.01326, 0.2439, 0.1805, 0.4134, 0.01013, 0.4134, 0.01013, 0.2572, 0.1805, 0.2572, 0.2213, 0.3781, 0.1805, 0.3917, 0.1805, 0.2355, 0.2213, 0.2218, 0.7189, 0.1717, 0.7189, 2.487e-08, 0.8745, 0.0, 0.8745, 0.1717, 0.1772, 0.9759, 0.1364, 0.9601, 0.1364, 0.8032, 0.1772, 0.819, 0.7189, 0.2139, 0.5134, 0.2139, 0.5134, 0.0, 0.7189, 0.0, 0.8967, 0.344, 0.9481, 0.344, 0.9481, 0.5579, 0.8967, 0.5579, 0.5466, 0.3435, 0.5134, 0.3307, 0.5134, 0.2139, 0.5466, 0.2267, 0.8314, 0.8032, 0.8314, 0.9687, 0.7155, 0.9687, 0.7155, 0.8032, 0.2107, 0.2152, 0.1775, 0.2263, 0.1775, 0.1099, 0.2107, 0.09878, 0.1805, 0.2355, 0.1805, 0.2572, 0.1775, 0.2439, 0.1775, 0.2263, 0.2213, 0.1511, 0.2213, 0.1865, 0.2107, 0.1865, 0.2107, 0.1577, 0.1805, 0.2572, 0.01013, 0.2572, 0.01326, 0.2439, 0.1775, 0.2439, 0.2213, 0.2218, 0.1805, 0.2355, 0.1775, 0.2263, 0.2107, 0.2152, 0.01013, 0.1158, 0.1805, 0.1158, 0.1775, 0.129, 0.01326, 0.129, 0.1805, 0.1353, 0.2213, 0.1511, 0.2107, 0.1577, 0.1775, 0.1449, 0.2107, 0.09878, 0.1775, 0.1099, 0.1765, 0.1069, 0.2072, 0.09664, 0.1775, 0.1275, 0.01326, 0.1275, 0.01961, 0.1232, 0.1765, 0.1232, 0.2107, 0.04135, 0.2107, 0.07007, 0.2072, 0.07006, 0.2072, 0.04347, 0.8769, 0.1717, 0.8769, 0.3399, 0.7189, 0.3399, 0.7189, 0.1717, 0.9032, 0.6128, 0.9449, 0.6128, 0.9449, 0.7722, 0.9032, 0.7722, 0.8314, 0.8032, 0.8545, 0.8032, 0.8545, 0.9625, 0.8314, 0.9625, 0.6872, 0.688, 0.7128, 0.688, 0.7128, 0.8473, 0.6872, 0.8473, 0.8614, 0.6128, 0.9032, 0.6128, 0.9032, 0.7722, 0.8614, 0.7722, 0.1775, 0.2439, 0.01326, 0.2439, 0.01326, 0.1275, 0.1775, 0.1275, 0.5815, 0.3075, 0.5815, 0.329, 0.5708, 0.329, 0.5708, 0.3075, 0.572, 0.2528, 0.572, 0.2917, 0.5613, 0.2917, 0.5613, 0.2528, 0.5134, 0.6128, 0.5134, 0.7686, 0.5027, 0.7686, 0.5027, 0.6128, 0.01326, 0.01264, 0.1775, 0.01264, 0.1765, 0.01688, 0.01961, 0.01688, 0.1775, 0.0285, 0.2107, 0.04135, 0.2072, 0.04347, 0.1765, 0.03157, 0.01326, 0.1275, 0.01326, 0.01264, 0.01961, 0.01688, 0.01961, 0.1232, 0.2107, 0.07007, 0.2107, 0.09878, 0.2072, 0.09664, 0.2072, 0.07006, 0.1775, 0.01264, 0.1775, 0.0285, 0.1765, 0.03157, 0.1765, 0.01688, 0.1775, 0.1099, 0.1775, 0.1275, 0.1765, 0.1232, 0.1765, 0.1069, 0.01961, 0.1154, 0.01961, 0.009024, 0.02508, 0.0161, 0.02508, 0.1082, 0.1765, 0.02371, 0.2072, 0.03561, 0.2015, 0.03914, 0.1749, 0.02883, 0.01961, 0.009024, 0.1765, 0.009024, 0.1749, 0.0161, 0.02508, 0.0161, 0.5573, 0.2813, 0.5573, 0.3052, 0.5466, 0.3052, 0.5466, 0.2813, 0.572, 0.2139, 0.572, 0.2528, 0.5613, 0.2528, 0.5613, 0.2139, 0.1765, 0.1232, 0.01961, 0.1232, 0.01961, 0.1154, 0.1765, 0.1154, 0.2072, 0.09664, 0.1765, 0.1069, 0.1765, 0.09905, 0.2072, 0.08878, 0.9449, 0.771, 0.9449, 0.6128, 0.9527, 0.6128, 0.9527, 0.771, 0.5635, 0.3435, 0.5635, 0.3104, 0.5708, 0.3075, 0.5708, 0.3407, 0.2015, 0.08521, 0.1749, 0.0941, 0.1749, 0.08327, 0.1825, 0.07438, 0.1749, 0.1082, 0.02508, 0.1082, 0.02508, 0.09742, 0.1749, 0.09742, 0.5613, 0.2139, 0.5613, 0.2476, 0.5466, 0.2476, 0.5466, 0.2139, 0.2072, 0.0622, 0.2072, 0.08878, 0.2015, 0.08521, 0.2015, 0.06218, 0.1765, 0.009024, 0.1765, 0.02371, 0.1749, 0.02883, 0.1749, 0.0161, 0.1765, 0.09905, 0.1765, 0.1154, 0.1749, 0.1082, 0.1749, 0.0941, 0.2072, 0.03561, 0.2072, 0.0622, 0.2015, 0.06218, 0.2015, 0.03914, 0.1765, 0.1154, 0.01961, 0.1154, 0.02508, 0.1082, 0.1749, 0.1082, 0.2072, 0.08878, 0.1765, 0.09905, 0.1749, 0.0941, 0.2015, 0.08521, 0.1217, 0.8219, 0.1217, 0.8707, 0.06819, 0.8705, 0.06819, 0.858, 0.1749, 0.08327, 0.1749, 0.05135, 0.1825, 0.05135, 0.1825, 0.07438, 0.1749, 0.05135, 0.1749, 0.018, 0.1825, 0.02831, 0.1825, 0.05135, 0.9451, 0.7722, 0.9451, 0.9232, 0.9343, 0.9232, 0.9343, 0.7722, 0.5635, 0.3148, 0.5635, 0.3435, 0.5466, 0.3294, 0.5534, 0.3187, 0.06819, 0.8032, 0.06819, 0.9382, 0.05348, 0.9382, 0.05348, 0.8032, 0.5613, 0.2476, 0.5613, 0.2813, 0.5466, 0.2813, 0.5466, 0.2476, 0.1364, 0.8032, 0.1364, 0.8219, 0.1217, 0.8219, 0.1217, 0.8032, 0.1364, 0.9175, 0.1364, 0.9382, 0.1217, 0.9382, 0.1217, 0.9175, 0.1287, 0.02363, 0.09027, 0.02363, 0.09027, 3.979e-08, 0.1287, 0.0, 0.1287, 0.003263, 0.1287, 0.01182, 0.1287, 0.02, 0.1217, 0.8707, 0.1217, 0.9175, 0.06819, 0.8825, 0.06819, 0.8705, 0.9343, 0.7722, 0.9343, 0.9232, 0.8614, 0.8766, 0.8614, 0.8379, 0.1217, 0.8032, 0.1217, 0.8219, 0.06819, 0.858, 0.06819, 0.8532, 0.1217, 0.9175, 0.1217, 0.9382, 0.06819, 0.8878, 0.06819, 0.8825, 0.05348, 0.8032, 0.05348, 0.9382, 0.0, 0.8882, 0.0, 0.8536, 0.1749, 0.09742, 0.02508, 0.09742, 0.09027, 0.02363, 0.1287, 0.02363])
me_cube.use_remesh_preserve_volume = False
me_cube.use_remesh_preserve_attributes = False
me_cube.use_mirror_vertex_groups = False
me_cube.update()

# ---- objects
ob_s_buildinglargetiered = bpy.data.objects.new('S_BuildingLargeTiered', me_cube)

# ---- transforms, parenting, visibility, modifiers, constraints
ob_s_buildinglargetiered.location = (0.0, 0.0, 0.0)
ob_s_buildinglargetiered.lock_location = (True, True, True)
ob_s_buildinglargetiered.lock_rotation = (True, True, True)
ob_s_buildinglargetiered.lock_rotations_4d = False
ob_s_buildinglargetiered.lock_scale = (True, True, True)
ob_s_buildinglargetiered.empty_display_type = 'ARROWS'
ob_s_buildinglargetiered.lineart.crease_threshold = 0.0
_m = ob_s_buildinglargetiered.modifiers.new('Triangulate', 'TRIANGULATE')
_m = ob_s_buildinglargetiered.modifiers.new('Auto Smooth', 'NODES')
_m.node_group = ng_auto_smooth
_gi = [s.identifier for s in ng_auto_smooth.interface.items_tree if s.item_type == 'SOCKET' and s.in_out == 'INPUT']
_m[_gi[1]] = 0.5236  # Angle

# ---- collection membership
col_collection_1.objects.link(ob_s_buildinglargetiered)

# ---- scene / render settings (as saved in the file)
scene.frame_start = 1; scene.frame_end = 250; scene.frame_set(1)
scene.render.engine = 'CYCLES'
scene.render.resolution_percentage = 50
scene.render.dither_intensity = 0.0
scene.cycles.use_denoising = False
scene.cycles.samples = 10
scene.cycles.sampling_pattern = 'TABULATED_SOBOL'
scene.cycles.light_sampling_threshold = 0.0
scene.cycles.use_adaptive_sampling = False
scene.cycles.use_light_tree = False
scene.cycles.blur_glossy = 0.0
scene.cycles.pixel_filter_type = 'GAUSSIAN'
scene.cycles.sample_clamp_indirect = 0.0
scene.view_settings.view_transform = 'Standard'
bpy.context.view_layer.update()

# ---- added for rendering (the .blend has no active camera and no usable light): camera, sun
cam_auto = bpy.data.cameras.new('AutoCamera')
cam_auto.lens = 50.0
cam_auto.sensor_width = 36.0
cam_auto.clip_end = 1000.0
ob_auto_camera = bpy.data.objects.new('AutoCamera', cam_auto)
scene.collection.objects.link(ob_auto_camera)
ob_auto_camera.location = (45.0197, -54.2267, 58.0925)
ob_auto_camera.rotation_euler = (1.09748, -7.21219e-08, 0.694738)
scene.camera = ob_auto_camera
light_auto_sun = bpy.data.lights.new('AutoSun', 'SUN')
light_auto_sun.energy = 3.0
light_auto_sun.angle = 0.0523599
ob_auto_sun = bpy.data.objects.new('AutoSun', light_auto_sun)
scene.collection.objects.link(ob_auto_sun)
ob_auto_sun.rotation_euler = (0.872665, 0.174533, 0.523599)
bpy.context.view_layer.update()
